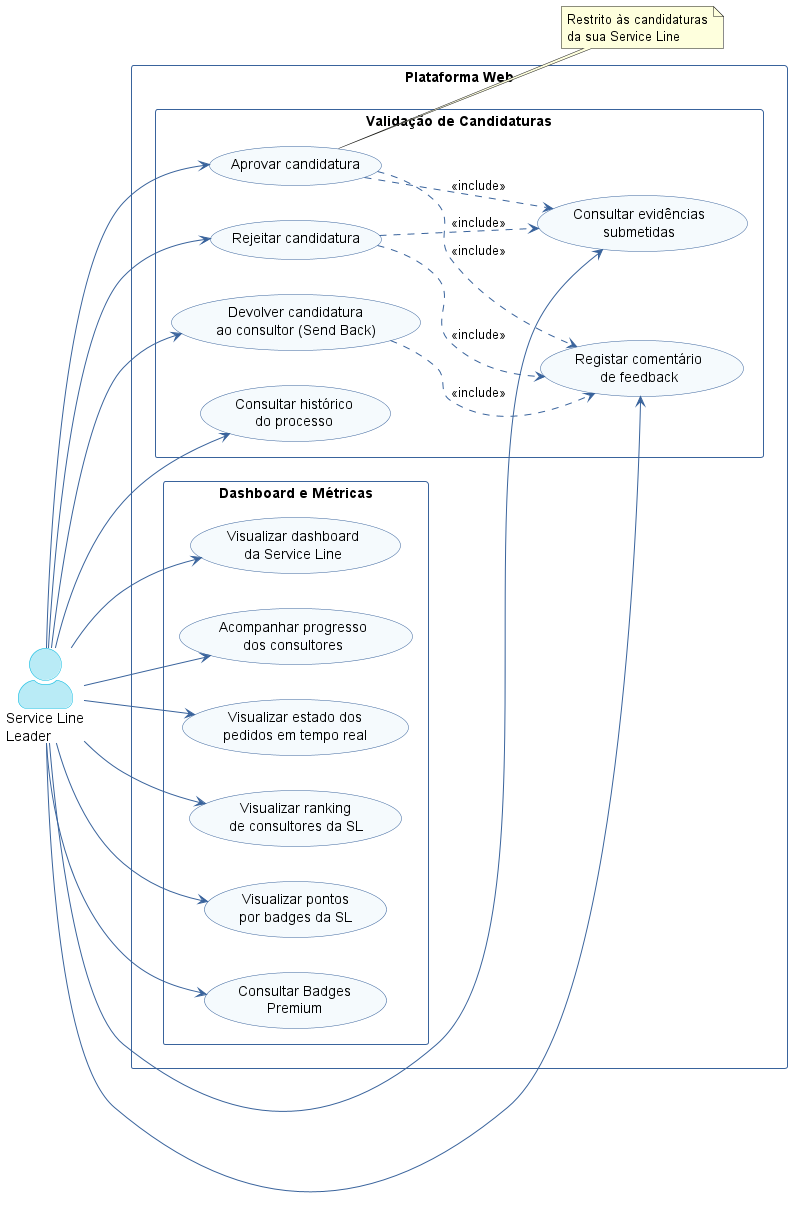

The diagram above was rendered by PlantUML. Its source (embedded in the PNG):
@startuml use-case-sll-2
left to right direction
skinparam actorStyle awesome
skinparam packageStyle rectangle
skinparam usecaseBackgroundColor #F5FAFD
skinparam usecaseBorderColor #39639C
skinparam actorBackgroundColor #B9EBF6
skinparam actorBorderColor #00B8E0
skinparam arrowColor #39639C
skinparam packageBorderColor #39639C
skinparam packageFontColor #39639C
skinparam defaultFontName Inter

actor "Service Line\nLeader" as SLL

rectangle "Plataforma Web" {

  package "Validação de Candidaturas" {
    usecase "Aprovar candidatura" as UC20
    usecase "Rejeitar candidatura" as UC21
    usecase "Devolver candidatura\nao consultor (Send Back)" as UC22
    usecase "Registar comentário\nde feedback" as UC23
    usecase "Consultar histórico\ndo processo" as UC24
    usecase "Consultar evidências\nsubmetidas" as UC25
  }

  package "Dashboard e Métricas" {
    usecase "Visualizar dashboard\nda Service Line" as UC30
    usecase "Acompanhar progresso\ndos consultores" as UC31
    usecase "Visualizar estado dos\npedidos em tempo real" as UC32
    usecase "Visualizar ranking\nde consultores da SL" as UC33
    usecase "Visualizar pontos\npor badges da SL" as UC34
    usecase "Consultar Badges\nPremium" as UC35
  }
}

SLL --> UC20
SLL --> UC21
SLL --> UC22
SLL --> UC23
SLL --> UC24
SLL --> UC25

SLL --> UC30
SLL --> UC31
SLL --> UC32
SLL --> UC33
SLL --> UC34
SLL --> UC35

UC20 ..> UC23 : <<include>>
UC21 ..> UC23 : <<include>>
UC22 ..> UC23 : <<include>>
UC20 ..> UC25 : <<include>>
UC21 ..> UC25 : <<include>>

note right of UC20
  Restrito às candidaturas
  da sua Service Line
end note

@enduml